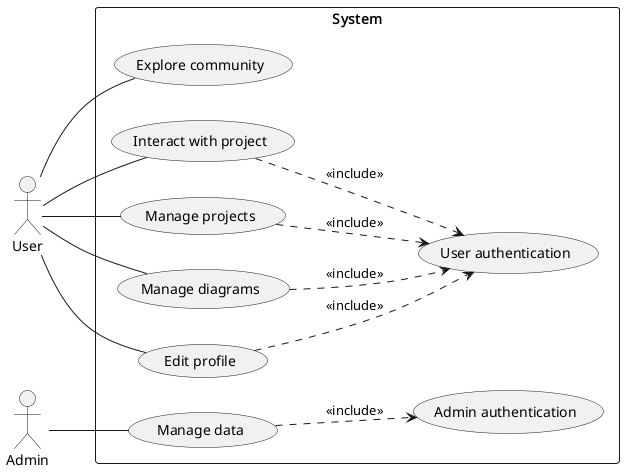

The diagram above was rendered by PlantUML. Its source (embedded in the PNG):
@startuml

left to right direction

actor "User" as User
actor "Admin" as Admin

rectangle "System" {
    usecase "Explore community" as ExploreCommunity
    usecase "User authentication" as user_auth
    usecase "Admin authentication" as admin_auth

    usecase "Interact with project" as InteractWithProject
    usecase "Manage projects" as ManageProjects
    usecase "Manage diagrams" as ManageDiagrams
    usecase "Edit profile" as EditProfile

    

    usecase "Manage data" as ManageData


User -- ExploreCommunity
User -- InteractWithProject
User -- ManageProjects
User -- ManageDiagrams
User -- EditProfile


Admin -- ManageData
InteractWithProject ..> user_auth : <<include>>
ManageProjects ..> user_auth : <<include>>
ManageDiagrams ..> user_auth : <<include>>
EditProfile ..> user_auth : <<include>>
ManageData ..> admin_auth : <<include>>






@enduml